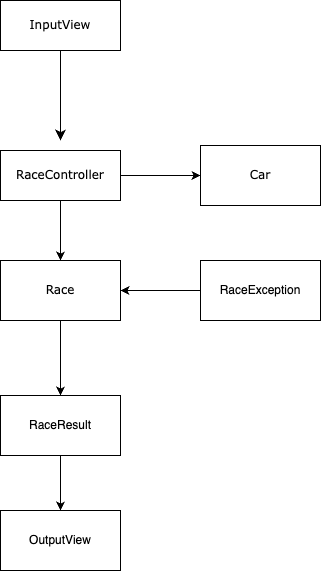

The diagram above was exported from draw.io. Its source (the exported page's mxGraphModel, read from the mxfile embedded in the PNG):
<mxGraphModel dx="1434" dy="673" grid="1" gridSize="10" guides="1" tooltips="1" connect="1" arrows="1" fold="1" page="1" pageScale="1" pageWidth="1100" pageHeight="850" background="none" math="0" shadow="0">
  <root>
    <mxCell id="0" />
    <mxCell id="1" parent="0" />
    <mxCell id="1fdf3b25b50cf41e-27" style="edgeStyle=none;html=1;labelBackgroundColor=none;startFill=0;startSize=8;endFill=1;endSize=8;fontFamily=Verdana;fontSize=12;" parent="1" source="17472293e6e8944d-30" edge="1">
      <mxGeometry relative="1" as="geometry">
        <mxPoint x="520" y="170" as="targetPoint" />
      </mxGeometry>
    </mxCell>
    <mxCell id="17472293e6e8944d-30" value="InputView" style="whiteSpace=wrap;html=1;rounded=0;shadow=0;comic=0;labelBackgroundColor=none;strokeWidth=1;fontFamily=Verdana;fontSize=12;align=center;" parent="1" vertex="1">
      <mxGeometry x="460" y="30" width="120" height="50" as="geometry" />
    </mxCell>
    <mxCell id="Jg5-wlf6RnBNrPdy9NB2-7" value="" style="edgeStyle=orthogonalEdgeStyle;rounded=0;orthogonalLoop=1;jettySize=auto;html=1;" edge="1" parent="1" source="Jg5-wlf6RnBNrPdy9NB2-5" target="Jg5-wlf6RnBNrPdy9NB2-6">
      <mxGeometry relative="1" as="geometry" />
    </mxCell>
    <mxCell id="Jg5-wlf6RnBNrPdy9NB2-9" value="" style="edgeStyle=orthogonalEdgeStyle;rounded=0;orthogonalLoop=1;jettySize=auto;html=1;" edge="1" parent="1" source="Jg5-wlf6RnBNrPdy9NB2-5" target="Jg5-wlf6RnBNrPdy9NB2-8">
      <mxGeometry relative="1" as="geometry" />
    </mxCell>
    <mxCell id="Jg5-wlf6RnBNrPdy9NB2-5" value="RaceController" style="whiteSpace=wrap;html=1;rounded=0;shadow=0;comic=0;labelBackgroundColor=none;strokeWidth=1;fontFamily=Verdana;fontSize=12;align=center;" vertex="1" parent="1">
      <mxGeometry x="460" y="180" width="120" height="50" as="geometry" />
    </mxCell>
    <mxCell id="Jg5-wlf6RnBNrPdy9NB2-6" value="Car" style="whiteSpace=wrap;html=1;fontFamily=Verdana;rounded=0;shadow=0;comic=0;labelBackgroundColor=none;strokeWidth=1;" vertex="1" parent="1">
      <mxGeometry x="660" y="175" width="120" height="60" as="geometry" />
    </mxCell>
    <mxCell id="Jg5-wlf6RnBNrPdy9NB2-24" style="edgeStyle=orthogonalEdgeStyle;rounded=0;orthogonalLoop=1;jettySize=auto;html=1;" edge="1" parent="1" source="Jg5-wlf6RnBNrPdy9NB2-8" target="Jg5-wlf6RnBNrPdy9NB2-13">
      <mxGeometry relative="1" as="geometry" />
    </mxCell>
    <mxCell id="Jg5-wlf6RnBNrPdy9NB2-8" value="Race" style="whiteSpace=wrap;html=1;fontFamily=Verdana;rounded=0;shadow=0;comic=0;labelBackgroundColor=none;strokeWidth=1;" vertex="1" parent="1">
      <mxGeometry x="460" y="290" width="120" height="60" as="geometry" />
    </mxCell>
    <mxCell id="Jg5-wlf6RnBNrPdy9NB2-19" style="edgeStyle=orthogonalEdgeStyle;rounded=0;orthogonalLoop=1;jettySize=auto;html=1;entryX=1;entryY=0.5;entryDx=0;entryDy=0;" edge="1" parent="1" source="Jg5-wlf6RnBNrPdy9NB2-10" target="Jg5-wlf6RnBNrPdy9NB2-8">
      <mxGeometry relative="1" as="geometry" />
    </mxCell>
    <mxCell id="Jg5-wlf6RnBNrPdy9NB2-10" value="RaceException" style="whiteSpace=wrap;html=1;" vertex="1" parent="1">
      <mxGeometry x="660" y="290" width="120" height="60" as="geometry" />
    </mxCell>
    <mxCell id="Jg5-wlf6RnBNrPdy9NB2-12" value="OutputView" style="whiteSpace=wrap;html=1;" vertex="1" parent="1">
      <mxGeometry x="460" y="540" width="120" height="60" as="geometry" />
    </mxCell>
    <mxCell id="Jg5-wlf6RnBNrPdy9NB2-25" style="edgeStyle=orthogonalEdgeStyle;rounded=0;orthogonalLoop=1;jettySize=auto;html=1;" edge="1" parent="1" source="Jg5-wlf6RnBNrPdy9NB2-13" target="Jg5-wlf6RnBNrPdy9NB2-12">
      <mxGeometry relative="1" as="geometry" />
    </mxCell>
    <mxCell id="Jg5-wlf6RnBNrPdy9NB2-13" value="RaceResult" style="whiteSpace=wrap;html=1;" vertex="1" parent="1">
      <mxGeometry x="460" y="425" width="120" height="60" as="geometry" />
    </mxCell>
  </root>
</mxGraphModel>